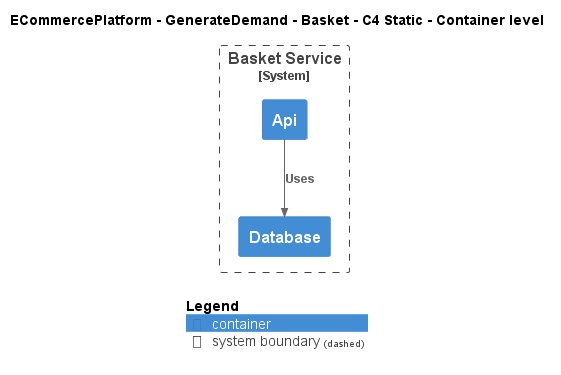

The diagram above was rendered by PlantUML. Its source (embedded in the PNG):
@startuml
!include ..\..\..\.c4s\C4_Container.puml

AddElementTag("c4interflow:lifecycle:new", $bgColor=green, $fontColor=#ffffff, $borderColor=green, $shadowing="False")
AddElementTag("c4interflow:lifecycle:changed", $bgColor=orange, $fontColor=#ffffff, $borderColor=orange, $shadowing="False")
AddElementTag("c4interflow:lifecycle:removed", $bgColor=red, $fontColor=#ffffff, $borderColor=red, $shadowing="False")

AddRelTag("c4interflow:lifecycle:new", $textColor=green, $lineColor=green)
AddRelTag("c4interflow:lifecycle:changed", $textColor=orange, $lineColor=orange)
AddRelTag("c4interflow:lifecycle:removed", $textColor=red, $lineColor=red)

SHOW_PERSON_PORTRAIT()
LAYOUT_TOP_DOWN()

skinparam linetype polyline

title ECommercePlatform - GenerateDemand - Basket - C4 Static - Container level


System_Boundary(ECommercePlatform.GenerateDemand.Basket.SoftwareSystems.BasketService, "Basket Service") {
    Container(ECommercePlatform.GenerateDemand.Basket.SoftwareSystems.BasketService.Containers.Api, "Api", "", "")
    Container(ECommercePlatform.GenerateDemand.Basket.SoftwareSystems.BasketService.Containers.Database, "Database", "", "")
}

Rel(ECommercePlatform.GenerateDemand.Basket.SoftwareSystems.BasketService.Containers.Api, ECommercePlatform.GenerateDemand.Basket.SoftwareSystems.BasketService.Containers.Database, "Uses")


SHOW_LEGEND()
@enduml